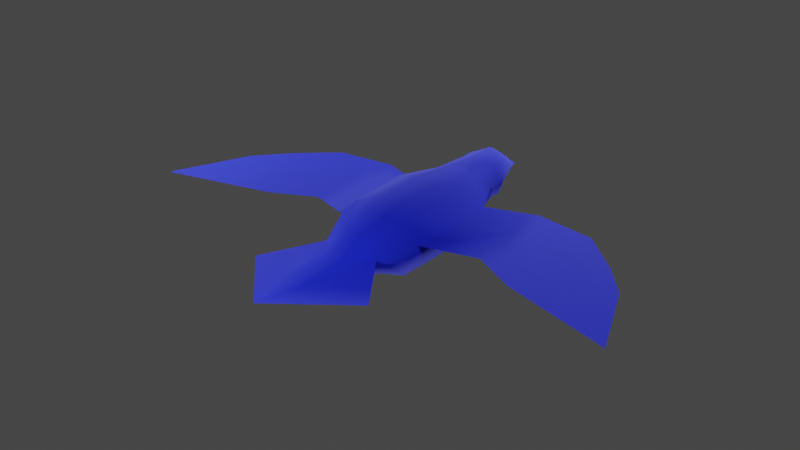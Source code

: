 # Source: passaro.blend  (saved by Blender 3.4.6; exported with 4.5.12 LTS)
import bpy
from mathutils import Matrix  # noqa: F401  (used for matrix-valued properties, if any)

bpy.ops.wm.read_factory_settings(use_empty=True)
scene = bpy.context.scene
scene.name = 'Scene'

# ---- collections
col_collection = bpy.data.collections.new('Collection'); scene.collection.children.link(col_collection)

# ---- materials (node trees are filled in below, after node groups)
mat_bird_mtl = bpy.data.materials.new('Bird mtl')
mat_bird_mtl.use_transparent_shadow = False
mat_bird_mtl.diffuse_color = (0.0, 0.03488, 1.0, 1.0)
mat_bird_mtl.roughness = 1.0

# ---- material node trees
mat_bird_mtl.use_nodes = True; mat_bird_mtl.node_tree.nodes.clear()
_N = mat_bird_mtl.node_tree.nodes; _L = mat_bird_mtl.node_tree.links
n0 = _N.new('ShaderNodeBsdfPrincipled'); n0.name = 'Principled BSDF'; n0.location = (10, 300)
n0.distribution = 'GGX'
n0.subsurface_method = 'RANDOM_WALK_SKIN'
n0.inputs[2].default_value = 1.0
n0.inputs[3].default_value = 1.45
n1 = _N.new('ShaderNodeOutputMaterial'); n1.name = 'Material Output'; n1.location = (300, 300)
n2 = _N.new('ShaderNodeNormalMap'); n2.name = 'Normal Map'; n2.location = (-300, -300)
n2.label = 'Normal/Map'
n2.inputs[0].default_value = 0.0
n3 = _N.new('ShaderNodeRGB'); n3.name = 'RGB'; n3.location = (-300, 600)
n3.outputs[0].default_value = (0.0, 0.007451, 0.5, 1.0)
_L.new(n0.outputs[0], n1.inputs[0])
_L.new(n2.outputs[0], n0.inputs[5])
_L.new(n3.outputs[0], n0.inputs[0])
n1.is_active_output = True

# ---- world
world_world = bpy.data.worlds.new('World'); scene.world = world_world
world_world.use_nodes = True; world_world.node_tree.nodes.clear()
_N = world_world.node_tree.nodes; _L = world_world.node_tree.links
n0 = _N.new('ShaderNodeOutputWorld'); n0.name = 'World Output'; n0.location = (300, 300)
n1 = _N.new('ShaderNodeBackground'); n1.name = 'Background'; n1.location = (10, 300)
n1.inputs[0].default_value = (0.05088, 0.05088, 0.05088, 1.0)
_L.new(n1.outputs[0], n0.inputs[0])
n0.is_active_output = True
world_world.color = (0.05088, 0.05088, 0.05088)
world_world.use_sun_shadow = False
world_world.sun_shadow_jitter_overblur = 0.0

# ---- lights
light_point = bpy.data.lights.new('Point', 'POINT')
light_point.transmission_factor = 0.0
light_point.energy = 1850.0
light_point.shadow_soft_size = 0.25
light_point.shadow_maximum_resolution = 0.006
light_point.use_absolute_resolution = True
light_point_001 = bpy.data.lights.new('Point.001', 'POINT')
light_point_001.transmission_factor = 0.0
light_point_001.energy = 1850.0
light_point_001.shadow_soft_size = 0.25
light_point_001.shadow_maximum_resolution = 0.006
light_point_001.use_absolute_resolution = True
light_point_002 = bpy.data.lights.new('Point.002', 'POINT')
light_point_002.transmission_factor = 0.0
light_point_002.energy = 1850.0
light_point_002.shadow_soft_size = 0.25
light_point_002.shadow_maximum_resolution = 0.006
light_point_002.use_absolute_resolution = True
light_point_003 = bpy.data.lights.new('Point.003', 'POINT')
light_point_003.transmission_factor = 0.0
light_point_003.energy = 1850.0
light_point_003.shadow_soft_size = 0.25
light_point_003.shadow_maximum_resolution = 0.006
light_point_003.use_absolute_resolution = True
light_point_004 = bpy.data.lights.new('Point.004', 'POINT')
light_point_004.transmission_factor = 0.0
light_point_004.energy = 1850.0
light_point_004.shadow_soft_size = 0.25
light_point_004.shadow_maximum_resolution = 0.006
light_point_004.use_absolute_resolution = True

# ---- meshes
me_cube_001 = bpy.data.meshes.new('Cube.001')
me_cube_001.from_pydata([(0.3224, 1.821, -0.2017), (0.0, 1.781, -0.3589), (0.4148, -1.346, 0.3617), (0.4148, -1.346, -0.3631), (0.0, 2.327, 0.2978), (-0.1846, 2.221, -0.08778), (-0.4148, -1.346, 0.3617), (-0.4148, -1.346, -0.3631), (1.761, 0.7131, -0.0007045), (-1.761, 0.7131, -0.0007045), (-0.2285, 2.336, 0.08732), (-0.1846, 2.221, 0.2624), (0.5057, -1.584, -0.009915), (-0.5057, -1.584, -0.009915), (0.0, -1.584, 0.294), (2.75, -0.07164, -0.0007045), (0.0, -1.584, -0.4425), (3.778, -0.1089, -0.0007045), (0.6558, 0.899, -0.0007045), (3.296, 0.4499, -0.0007045), (4.349, -1.473, -0.0007045), (0.0, -2.073, -0.003274), (0.0, -3.615, -0.0007045), (1.142, -2.488, -0.1219), (-2.75, -0.07164, -0.0007045), (-0.6558, 0.899, -0.0007045), (-3.778, -0.1089, -0.0007045), (-3.296, 0.4499, -0.0007045), (-4.349, -1.473, -0.0007045), (0.4947, -0.8768, 0.4315), (0.3902, 1.073, 0.3492), (0.5467, 0.2094, 0.4502), (0.0, 0.9006, 0.5734), (0.0, 0.9006, -0.5748), (-1.142, -2.488, -0.1219), (0.3902, 1.073, -0.3506), (0.4956, -0.9221, -0.5572), (0.5696, 0.0, -0.4984), (0.0, -0.8331, 0.6122), (-0.4947, -0.8768, 0.4315), (0.0, -2.98e-08, 0.6729), (-0.3902, 1.073, 0.3492), (-0.5467, 0.2094, 0.4502), (-0.3902, 1.073, -0.3506), (0.0, -0.8331, -0.6794), (-0.4956, -0.9221, -0.5572), (0.0, 7.451e-09, -0.7401), (0.7015, -0.8331, -0.0007045), (0.6558, 0.899, -0.0007045), (0.7709, 8.941e-08, -0.0007045), (2.449, -0.9591, -0.0007045), (1.664, -0.5554, -0.0007045), (1.564, 1.218, -0.0007045), (2.608, 1.072, -0.0007045), (0.1846, 2.221, -0.08778), (0.2285, 2.336, 0.08732), (0.1846, 2.221, 0.2624), (0.0, 0.9006, 0.5734), (0.0, 0.9006, -0.5748), (-0.5696, 0.0, -0.4984), (-0.6558, 0.899, -0.0007045), (-0.6558, 0.899, -0.0007045), (0.0, 0.9006, -0.5748), (0.0, 0.9006, 0.5734), (-0.7015, -0.8331, -0.0007045), (-0.6558, 0.899, -0.0007045), (-0.7709, 8.941e-08, -0.0007045), (-2.449, -0.9591, -0.0007045), (-1.664, -0.5554, -0.0007045), (-1.564, 1.218, -0.0007045), (-2.608, 1.072, -0.0007045), (0.6558, 0.899, -0.0007045), (-0.3902, 1.073, -0.3506), (-0.3902, 1.073, 0.3492), (0.3902, 1.073, -0.3506), (0.3902, 1.073, 0.3492), (-0.3902, 1.073, -0.3506), (-0.3902, 1.073, 0.3492), (0.3902, 1.073, -0.3506), (0.3902, 1.073, 0.3492), (0.0, 1.511, -0.3664), (0.3125, 1.649, -0.1869), (0.4495, 1.406, 0.0933), (0.3125, 1.649, 0.3735), (-0.3125, 1.649, -0.1869), (-0.4495, 1.406, 0.0933), (0.0, 1.513, 0.5088), (-0.3125, 1.649, 0.3735), (0.441, 1.742, 0.06502), (0.3224, 1.821, 0.3764), (-0.3224, 1.821, -0.2017), (-0.441, 1.742, 0.06502), (0.0, 2.327, -0.1231), (0.0, 2.766, -0.03809), (0.0, 2.007, 0.5178), (-0.3224, 1.821, 0.3764)], [], [(47, 29, 2, 12), (36, 47, 12, 3), (59, 45, 64, 66), (24, 70, 27, 26), (3, 12, 21, 16), (12, 2, 14, 21), (64, 13, 6, 39), (45, 7, 13, 64), (43, 59, 66, 65), (92, 54, 0, 1), (45, 59, 46, 44), (39, 6, 14, 38), (13, 34, 22, 21), (7, 16, 21, 13), (55, 56, 89, 88), (54, 55, 88, 0), (93, 10, 11, 4), (42, 39, 38, 40), (29, 38, 14, 2), (44, 36, 3, 16), (58, 43, 84, 80), (48, 35, 81, 82), (57, 30, 83, 86), (35, 58, 80, 81), (43, 65, 85, 84), (39, 42, 66, 64), (42, 41, 65, 66), (31, 40, 38, 29), (68, 9, 24, 67), (64, 66, 9, 68), (67, 24, 26, 28), (66, 65, 69, 9), (36, 44, 46, 37), (41, 42, 40, 57), (41, 57, 86, 87), (44, 16, 7, 45), (29, 47, 49, 31), (31, 49, 48, 30), (35, 48, 49, 37), (37, 49, 47, 36), (59, 43, 58, 46), (12, 21, 22, 23), (15, 17, 19, 53), (50, 20, 17, 15), (47, 51, 8, 49), (51, 50, 15, 8), (49, 8, 52, 48), (8, 15, 53, 52), (37, 46, 58, 35), (30, 57, 40, 31), (30, 48, 82, 83), (65, 41, 87, 85), (9, 69, 70, 24), (13, 21, 14, 6), (65, 61, 73, 41), (30, 75, 71, 48), (57, 41, 73, 63), (43, 72, 61, 65), (58, 35, 74, 62), (30, 57, 63, 75), (48, 71, 74, 35), (58, 62, 72, 43), (63, 73, 77, 32), (62, 74, 78, 33), (72, 76, 60, 61), (62, 33, 76, 72), (71, 18, 78, 74), (61, 60, 77, 73), (75, 79, 18, 71), (61, 60, 25, 65), (75, 63, 32, 79), (82, 81, 0, 88), (80, 84, 90, 1), (85, 87, 95, 91), (83, 82, 88, 89), (84, 85, 91, 90), (86, 83, 89, 94), (81, 80, 1, 0), (87, 86, 94, 95), (10, 91, 95, 11), (92, 1, 90, 5), (93, 4, 56, 55), (92, 93, 55, 54), (92, 5, 10, 93), (11, 95, 94, 4), (56, 4, 94, 89), (5, 90, 91, 10)])
me_cube_001.polygons.foreach_set('use_smooth', [True] * 87)
_uv = me_cube_001.uv_layers.new(name='UVMap')
_uv.uv.foreach_set('vector', [0.6887, 0.6308, 0.6273, 0.6107, 0.6443, 0.554, 0.6956, 0.5263, 0.7626, 0.6132, 0.6887, 0.6308, 0.6956, 0.5263, 0.7437, 0.5579, 0.3532, 0.743, 0.2416, 0.73, 0.2593, 0.6561, 0.3692, 0.6753, 0.4421, 0.2975, 0.2955, 0.2526, 0.3612, 0.357, 0.4234, 0.4331, 0.7437, 0.5579, 0.6956, 0.5263, 0.729, 0.4381, 0.7829, 0.5077, 0.6956, 0.5263, 0.6443, 0.554, 0.6207, 0.4961, 0.6683, 0.4339, 0.2593, 0.6561, 0.1547, 0.6631, 0.1825, 0.6117, 0.2392, 0.5947, 0.2416, 0.73, 0.1863, 0.7112, 0.1547, 0.6631, 0.2593, 0.6561, 0.4922, 0.7751, 0.3532, 0.743, 0.3692, 0.6753, 0.4836, 0.7123, 0.6065, 0.0622, 0.63, 0.07835, 0.6397, 0.131, 0.5945, 0.1407, 0.2416, 0.73, 0.3532, 0.743, 0.3389, 0.8214, 0.2315, 0.7954, 0.2392, 0.5947, 0.1825, 0.6117, 0.1245, 0.5881, 0.2165, 0.5275, 0.2413, 0.8542, 0.2154, 0.9998, 0.001316, 0.9958, 0.1478, 0.852, 0.1863, 0.7112, 0.1362, 0.7503, 0.06652, 0.6964, 0.1547, 0.6631, 0.6475, 0.05686, 0.6754, 0.05843, 0.7077, 0.1028, 0.6765, 0.1306, 0.63, 0.07835, 0.6475, 0.05686, 0.6765, 0.1306, 0.6397, 0.131, 0.8391, 0.195, 0.8012, 0.2503, 0.7733, 0.2519, 0.7697, 0.2232, 0.3777, 0.5528, 0.2392, 0.5947, 0.2165, 0.5275, 0.3253, 0.4832, 0.6273, 0.6107, 0.56, 0.5881, 0.6207, 0.4961, 0.6443, 0.554, 0.828, 0.603, 0.7626, 0.6132, 0.7437, 0.5579, 0.7829, 0.5077, 0.8542, 0.4577, 0.7958, 0.428, 0.804, 0.3463, 0.8507, 0.3702, 0.715, 0.2456, 0.6528, 0.2346, 0.6446, 0.1528, 0.6968, 0.1709, 0.8159, 0.1813, 0.7511, 0.1936, 0.7194, 0.1214, 0.768, 0.1119, 0.6528, 0.2346, 0.5945, 0.2643, 0.598, 0.1767, 0.6446, 0.1528, 0.7958, 0.428, 0.7337, 0.4391, 0.7518, 0.3643, 0.804, 0.3463, 0.2392, 0.5947, 0.3777, 0.5528, 0.373, 0.6283, 0.2593, 0.6561, 0.3777, 0.5528, 0.4922, 0.5087, 0.4905, 0.5766, 0.373, 0.6283, 0.5853, 0.7493, 0.5158, 0.6969, 0.56, 0.5881, 0.6273, 0.6107, 0.5304, 0.1664, 0.362, 0.1499, 0.4421, 0.2975, 0.5653, 0.2785, 0.5889, 0.04658, 0.4782, 0.03653, 0.362, 0.1499, 0.5304, 0.1664, 0.5653, 0.2785, 0.4421, 0.2975, 0.4234, 0.4331, 0.5889, 0.5391, 0.4782, 0.03653, 0.363, 0.0007997, 0.3004, 0.1125, 0.362, 0.1499, 0.7626, 0.6132, 0.828, 0.603, 0.854, 0.7105, 0.7755, 0.7248, 0.4922, 0.5087, 0.3777, 0.5528, 0.3253, 0.4832, 0.4508, 0.453, 0.6975, 0.387, 0.6328, 0.3747, 0.6806, 0.3054, 0.7292, 0.3148, 0.2315, 0.7954, 0.1362, 0.7503, 0.1863, 0.7112, 0.2416, 0.73, 0.6273, 0.6107, 0.6887, 0.6308, 0.6609, 0.7446, 0.5853, 0.7493, 0.5853, 0.7493, 0.6609, 0.7446, 0.6092, 0.862, 0.5413, 0.8638, 0.8077, 0.8638, 0.7449, 0.8551, 0.7078, 0.7408, 0.7755, 0.7248, 0.7755, 0.7248, 0.7078, 0.7408, 0.6887, 0.6308, 0.7626, 0.6132, 0.3532, 0.743, 0.4922, 0.7751, 0.4601, 0.8312, 0.3389, 0.8214, 0.1474, 0.7584, 0.1478, 0.852, 0.001316, 0.9958, 0.001316, 0.7817, 0.1472, 0.2425, 0.1284, 0.1068, 0.06627, 0.1829, 0.0005341, 0.2874, 0.2704, 0.2615, 0.294, 0.0007996, 0.1284, 0.1068, 0.1472, 0.2425, 0.294, 0.4934, 0.2355, 0.3736, 0.06705, 0.3901, 0.1832, 0.5034, 0.2355, 0.3736, 0.2704, 0.2615, 0.1472, 0.2425, 0.06705, 0.3901, 0.1832, 0.5034, 0.06705, 0.3901, 0.005489, 0.4274, 0.06809, 0.5391, 0.06705, 0.3901, 0.1472, 0.2425, 0.0005341, 0.2874, 0.005489, 0.4274, 0.7755, 0.7248, 0.854, 0.7105, 0.8638, 0.8317, 0.8077, 0.8638, 0.5413, 0.8638, 0.4856, 0.8223, 0.5158, 0.6969, 0.5853, 0.7493, 0.7511, 0.1936, 0.715, 0.2456, 0.6968, 0.1709, 0.7194, 0.1214, 0.7337, 0.4391, 0.6975, 0.387, 0.7292, 0.3148, 0.7518, 0.3643, 0.362, 0.1499, 0.3004, 0.1125, 0.2955, 0.2526, 0.4421, 0.2975, 0.1547, 0.6631, 0.06232, 0.6358, 0.1245, 0.5881, 0.1825, 0.6117, 0.5918, 0.001628, 0.5918, 0.001628, 0.5917, 0.0558, 0.5918, 0.0558, 0.5918, 0.1404, 0.5918, 0.1404, 0.5918, 0.1828, 0.5918, 0.1828, 0.5918, 0.09812, 0.5918, 0.0558, 0.5917, 0.0558, 0.5917, 0.09812, 0.5918, 0.3097, 0.5917, 0.3097, 0.5917, 0.3639, 0.5918, 0.3639, 0.5918, 0.2674, 0.5918, 0.2251, 0.5917, 0.2251, 0.5918, 0.2674, 0.5918, 0.1404, 0.5918, 0.09812, 0.5917, 0.09812, 0.5918, 0.1404, 0.5918, 0.1828, 0.5918, 0.1828, 0.5917, 0.2251, 0.5918, 0.2251, 0.5918, 0.2674, 0.5918, 0.2674, 0.5917, 0.3097, 0.5918, 0.3097, 0.5917, 0.09812, 0.5917, 0.0558, 0.5917, 0.0558, 0.5917, 0.09812, 0.5918, 0.2674, 0.5917, 0.2251, 0.5917, 0.2251, 0.5917, 0.2674, 0.5917, 0.3097, 0.5917, 0.3097, 0.5917, 0.3639, 0.5917, 0.3639, 0.5918, 0.2674, 0.5917, 0.2674, 0.5917, 0.3097, 0.5917, 0.3097, 0.5918, 0.1828, 0.5917, 0.1828, 0.5917, 0.2251, 0.5917, 0.2251, 0.5918, 0.001628, 0.5917, 0.001628, 0.5917, 0.0558, 0.5917, 0.0558, 0.5918, 0.1404, 0.5917, 0.1404, 0.5917, 0.1828, 0.5918, 0.1828, 0.001777, 0.001719, 0.001777, 0.1398, 0.001915, 0.1398, 0.001915, 0.001719, 0.5918, 0.1404, 0.5917, 0.09812, 0.5917, 0.09812, 0.5917, 0.1404, 0.6968, 0.1709, 0.6446, 0.1528, 0.6397, 0.131, 0.6765, 0.1306, 0.8507, 0.3702, 0.804, 0.3463, 0.8089, 0.3244, 0.8542, 0.3341, 0.7518, 0.3643, 0.7292, 0.3148, 0.741, 0.2963, 0.7722, 0.3241, 0.7194, 0.1214, 0.6968, 0.1709, 0.6765, 0.1306, 0.7077, 0.1028, 0.804, 0.3463, 0.7518, 0.3643, 0.7722, 0.3241, 0.8089, 0.3244, 0.768, 0.1119, 0.7194, 0.1214, 0.7077, 0.1028, 0.7293, 0.05227, 0.6446, 0.1528, 0.598, 0.1767, 0.5945, 0.1407, 0.6397, 0.131, 0.7292, 0.3148, 0.6806, 0.3054, 0.7193, 0.2457, 0.741, 0.2963, 0.8012, 0.2503, 0.7722, 0.3241, 0.741, 0.2963, 0.7733, 0.2519, 0.8422, 0.2556, 0.8542, 0.3341, 0.8089, 0.3244, 0.8187, 0.2718, 0.6095, 0.001531, 0.6789, 0.02972, 0.6754, 0.05843, 0.6475, 0.05686, 0.6065, 0.0622, 0.6095, 0.001531, 0.6475, 0.05686, 0.63, 0.07835, 0.8422, 0.2556, 0.8187, 0.2718, 0.8012, 0.2503, 0.8391, 0.195, 0.7733, 0.2519, 0.741, 0.2963, 0.7193, 0.2457, 0.7697, 0.2232, 0.6754, 0.05843, 0.6789, 0.02972, 0.7293, 0.05227, 0.7077, 0.1028, 0.8187, 0.2718, 0.8089, 0.3244, 0.7722, 0.3241, 0.8012, 0.2503])
me_cube_001.materials.append(mat_bird_mtl)
me_cube_001.update()
me_cube_001.normals_split_custom_set([tuple(v) for v in zip(*[iter([0.9575, -0.1514, 0.2455, 0.6445, -0.1803, 0.743, 0.5582, -0.3778, 0.7387, 0.7693, -0.5494, 0.3261, 0.6485, -0.2008, -0.7342, 0.9575, -0.1514, 0.2455, 0.7693, -0.5494, 0.3261, 0.6341, -0.4139, -0.6531, -0.7017, 0.06836, -0.7092, -0.6485, -0.2008, -0.7342, -0.9575, -0.1514, 0.2455, -0.8424, 0.03316, 0.5379, -5.741e-09, 1.416e-08, 1.0, -1.588e-08, 3.638e-08, 1.0, -1.428e-08, 3.693e-08, 1.0, -4.079e-09, 1.015e-08, 1.0, 0.6341, -0.4139, -0.6531, 0.7693, -0.5494, 0.3261, -8.383e-05, -0.4559, 0.8901, -1.714e-08, -0.5719, -0.8203, 0.7693, -0.5494, 0.3261, 0.5582, -0.3778, 0.7387, 0.0, -0.5386, 0.8425, -1.08e-05, -0.4558, 0.8901, -0.9575, -0.1514, 0.2455, -0.7693, -0.5494, 0.3261, -0.5582, -0.3778, 0.7387, -0.6445, -0.1803, 0.743, -0.6485, -0.2008, -0.7342, -0.6341, -0.4139, -0.6531, -0.7693, -0.5494, 0.3261, -0.9575, -0.1514, 0.2455, -0.9059, 0.368, -0.2097, -0.7017, 0.06836, -0.7092, -0.8424, 0.03316, 0.5379, -0.6259, 0.1387, 0.7675, 0.0, 0.3811, -0.9245, 0.6566, 0.3586, -0.6636, 0.7064, 0.1967, -0.68, -3.401e-08, 0.1654, -0.9862, -0.6485, -0.2008, -0.7342, -0.7017, 0.06836, -0.7092, -5.29e-09, 0.08737, -0.9962, -1.536e-08, -0.1684, -0.9857, -0.6445, -0.1803, 0.743, -0.5582, -0.3778, 0.7387, 0.0, -0.5386, 0.8425, -1.038e-08, -0.1744, 0.9847, -0.7693, -0.5493, 0.3262, -0.09626, -0.01945, 0.9952, 4.709e-09, -0.01954, 0.9998, 3.833e-05, -0.4558, 0.8901, -0.6341, -0.4139, -0.6531, -1.714e-08, -0.5719, -0.8203, -8.383e-05, -0.4559, 0.8901, -0.7693, -0.5494, 0.3261, 0.8695, 0.4933, 0.0266, 0.6842, 0.4451, 0.5777, 0.731, 0.1756, 0.6595, 0.9888, 0.1437, -0.03938, 0.6566, 0.3586, -0.6636, 0.8695, 0.4933, 0.0266, 0.9888, 0.1437, -0.03938, 0.7064, 0.1967, -0.68, 2.913e-08, 0.9828, -0.1845, -0.8695, 0.4933, 0.0266, -0.6842, 0.4451, 0.5777, 4.559e-08, 0.5946, 0.804, -0.679, 0.0751, 0.7303, -0.6445, -0.1803, 0.743, -1.038e-08, -0.1744, 0.9847, -1.05e-08, 0.02563, 0.9997, 0.6445, -0.1803, 0.743, -1.038e-08, -0.1744, 0.9847, 0.0, -0.5386, 0.8425, 0.5582, -0.3778, 0.7387, -1.536e-08, -0.1684, -0.9857, 0.6485, -0.2008, -0.7342, 0.6341, -0.4139, -0.6531, -1.714e-08, -0.5719, -0.8203, -3.204e-06, 0.501, -0.8654, -0.9058, 0.3681, -0.2097, -0.7223, 0.09392, -0.6852, 0.0, 0.2024, -0.9793, 0.7232, 0.1602, 0.6718, 0.9058, 0.3681, -0.2097, 0.7223, 0.09392, -0.6852, 0.9796, 0.192, 0.06007, 5.397e-07, 0.07701, 0.997, 0.4843, 0.1001, 0.8692, 0.6968, 0.03709, 0.7163, -2.063e-08, 0.0313, 0.9995, 0.9058, 0.3681, -0.2097, -3.204e-06, 0.501, -0.8654, 0.0, 0.2024, -0.9793, 0.7223, 0.09392, -0.6852, -0.9058, 0.3681, -0.2097, -0.6259, 0.1386, 0.7675, -0.9796, 0.192, 0.06007, -0.7223, 0.09392, -0.6852, -0.6445, -0.1803, 0.743, -0.679, 0.0751, 0.7303, -0.8423, 0.03315, 0.5379, -0.9575, -0.1514, 0.2455, -0.679, 0.0751, 0.7303, -0.4843, 0.1001, 0.8692, -0.6259, 0.1387, 0.7675, -0.8423, 0.03315, 0.5379, 0.679, 0.0751, 0.7303, -1.05e-08, 0.02563, 0.9997, -1.038e-08, -0.1744, 0.9847, 0.6445, -0.1803, 0.743, 9.489e-11, -8.453e-10, 1.0, -1.453e-09, 2.476e-08, 1.0, -5.741e-09, 1.416e-08, 1.0, 3.714e-10, -8.088e-10, 1.0, -0.9575, -0.1513, 0.2455, -0.8424, 0.03315, 0.5379, -1.453e-09, 2.476e-08, 1.0, 9.489e-11, -8.453e-10, 1.0, 3.714e-10, -8.088e-10, 1.0, -5.741e-09, 1.416e-08, 1.0, -4.079e-09, 1.015e-08, 1.0, 1.084e-10, -8.464e-10, 1.0, -0.8424, 0.03315, 0.5379, -0.6259, 0.1387, 0.7675, 4.588e-09, 3.507e-08, 1.0, -1.453e-09, 2.476e-08, 1.0, 0.6485, -0.2008, -0.7342, -1.536e-08, -0.1684, -0.9857, -5.29e-09, 0.08737, -0.9962, 0.7017, 0.06836, -0.7092, -0.4843, 0.1001, 0.8692, -0.679, 0.0751, 0.7303, -1.05e-08, 0.02563, 0.9997, 4.88e-06, 0.07701, 0.997, -0.4843, 0.1001, 0.8692, 5.397e-07, 0.07701, 0.997, -2.063e-08, 0.0313, 0.9995, -0.6968, 0.03709, 0.7163, -1.536e-08, -0.1684, -0.9857, -1.714e-08, -0.5719, -0.8203, -0.6341, -0.4139, -0.6531, -0.6485, -0.2008, -0.7342, 0.6445, -0.1803, 0.743, 0.9575, -0.1514, 0.2455, 0.8423, 0.03315, 0.5379, 0.679, 0.0751, 0.7303, 0.679, 0.0751, 0.7303, 0.8423, 0.03315, 0.5379, 0.7233, 0.1603, 0.6717, 0.4842, 0.1001, 0.8692, 0.9058, 0.3681, -0.2097, 0.7233, 0.1602, 0.6717, 0.8424, 0.03314, 0.5379, 0.7017, 0.06836, -0.7092, 0.7017, 0.06836, -0.7092, 0.8424, 0.03314, 0.5379, 0.9575, -0.1514, 0.2455, 0.6485, -0.2008, -0.7342, -0.7017, 0.06836, -0.7092, -0.9059, 0.368, -0.2097, 1.012e-05, 0.501, -0.8654, -5.29e-09, 0.08737, -0.9962, 0.7693, -0.5493, 0.3262, 3.833e-05, -0.4558, 0.8901, 4.709e-09, -0.01954, 0.9998, 0.09626, -0.01945, 0.9952, 5.747e-09, 1.416e-08, 1.0, 4.091e-09, 1.015e-08, 1.0, 1.428e-08, 3.693e-08, 1.0, 1.588e-08, 3.638e-08, 1.0, -3.633e-10, -8.088e-10, 1.0, -9.26e-11, -8.464e-10, 1.0, 4.091e-09, 1.015e-08, 1.0, 5.747e-09, 1.416e-08, 1.0, 0.9575, -0.1514, 0.2455, -9.489e-11, -8.453e-10, 1.0, 1.451e-09, 2.476e-08, 1.0, 0.8424, 0.03311, 0.5379, -9.489e-11, -8.453e-10, 1.0, -3.633e-10, -8.088e-10, 1.0, 5.747e-09, 1.416e-08, 1.0, 1.451e-09, 2.476e-08, 1.0, 0.8424, 0.03311, 0.5379, 1.451e-09, 2.476e-08, 1.0, -4.595e-09, 3.507e-08, 1.0, 0.7233, 0.1603, 0.6717, 1.451e-09, 2.476e-08, 1.0, 5.747e-09, 1.416e-08, 1.0, 1.588e-08, 3.638e-08, 1.0, -4.595e-09, 3.507e-08, 1.0, 0.7017, 0.06836, -0.7092, -5.29e-09, 0.08737, -0.9962, 1.012e-05, 0.501, -0.8654, 0.9058, 0.3681, -0.2097, 0.4842, 0.1001, 0.8692, 4.88e-06, 0.07701, 0.997, -1.05e-08, 0.02563, 0.9997, 0.679, 0.0751, 0.7303, 0.4843, 0.1001, 0.8692, 0.7232, 0.1602, 0.6718, 0.9796, 0.192, 0.06007, 0.6968, 0.03709, 0.7163, -0.6259, 0.1386, 0.7675, -0.4843, 0.1001, 0.8692, -0.6968, 0.03709, 0.7163, -0.9796, 0.192, 0.06007, -1.453e-09, 2.476e-08, 1.0, 4.588e-09, 3.507e-08, 1.0, -1.588e-08, 3.638e-08, 1.0, -5.741e-09, 1.416e-08, 1.0, -0.7693, -0.5494, 0.3261, -1.08e-05, -0.4558, 0.8901, 0.0, -0.5386, 0.8425, -0.5582, -0.3778, 0.7387, 0.0, 0.0, 0.7675, 0.0, 0.0, 1.0, 0.0, 0.0, 1.0, -0.4842, 0.1001, 0.8692, 0.4842, 0.1001, 0.8692, 0.0, 0.0, 1.0, 0.0, 0.0, 1.0, 0.7233, 0.1603, 0.6717, 1.159e-06, 0.07701, 0.997, -0.4842, 0.1001, 0.8692, 0.0, 0.0, 1.0, 0.0, 0.0, 1.0, -0.9058, 0.3681, -0.2097, 0.0, 0.0, 1.0, 0.0, 0.0, 1.0, -0.6259, 0.1387, 0.7675, -7.57e-06, 0.501, -0.8655, 0.9058, 0.3681, -0.2097, 0.0, 0.0, 1.0, 0.0, 0.0, 1.0, 0.4842, 0.1001, 0.8692, 1.159e-06, 0.07701, 0.997, 0.0, 0.0, 1.0, 0.0, 0.0, 1.0, 0.7233, 0.1603, 0.6717, 0.0, 0.0, 1.0, 0.0, 0.0, 1.0, 0.9058, 0.3681, -0.2097, -7.57e-06, 0.501, -0.8655, 0.0, 0.0, 1.0, 0.0, 0.0, 1.0, -0.9058, 0.3681, -0.2097, 0.0, 0.0, 1.0, 0.0, 0.0, 1.0, 0.0, 0.0, 1.0, 0.0, 0.0, 1.0, 0.0, 0.0, 1.0, 0.0, 0.0, 1.0, 0.0, 0.0, 1.0, 0.0, 0.0, 1.0, 0.0, 0.0, 1.0, 0.0, 0.0, 1.0, 0.0, 0.0, 1.0, 0.0, 0.0, 1.0, 0.0, 0.0, 1.0, 0.0, 0.0, 1.0, 0.0, 0.0, 1.0, 0.0, 0.0, 1.0, 0.0, 0.0, 1.0, 0.0, 0.0, 1.0, 0.0, 0.0, 1.0, 0.0, 0.0, 1.0, 0.0, 0.0, 1.0, 0.0, 0.0, 1.0, 0.0, 0.0, 1.0, 0.0, 0.0, 1.0, 0.0, 0.0, 1.0, 0.0, 0.0, 1.0, 0.0, 0.0, 1.0, 0.0, 0.0, 1.0, 0.0, 0.0, 1.0, 0.0, 0.0, 1.0, 0.0, 0.0, 1.0, 0.0, 0.0, 0.7675, 0.0, 0.0, 1.0, 0.0, 0.0, 1.0, 0.0, 0.0, 1.0, 0.0, 0.0, 1.0, 0.9796, 0.192, 0.06007, 0.7223, 0.09392, -0.6852, 0.7064, 0.1967, -0.68, 0.9888, 0.1437, -0.03938, 0.0, 0.2024, -0.9793, -0.7223, 0.09392, -0.6852, -0.7064, 0.1967, -0.68, -3.401e-08, 0.1654, -0.9862, -0.9796, 0.192, 0.06007, -0.6968, 0.03709, 0.7163, -0.731, 0.1756, 0.6595, -0.9888, 0.1437, -0.03938, 0.6968, 0.03709, 0.7163, 0.9796, 0.192, 0.06007, 0.9888, 0.1437, -0.03938, 0.731, 0.1756, 0.6595, -0.7223, 0.09392, -0.6852, -0.9796, 0.192, 0.06007, -0.9888, 0.1437, -0.03938, -0.7064, 0.1967, -0.68, -2.063e-08, 0.0313, 0.9995, 0.6968, 0.03709, 0.7163, 0.731, 0.1756, 0.6595, -6.202e-09, 0.3118, 0.9501, 0.7223, 0.09392, -0.6852, 0.0, 0.2024, -0.9793, -3.401e-08, 0.1654, -0.9862, 0.7064, 0.1967, -0.68, -0.6968, 0.03709, 0.7163, -2.063e-08, 0.0313, 0.9995, -6.202e-09, 0.3118, 0.9501, -0.731, 0.1756, 0.6595, -0.8695, 0.4933, 0.0266, -0.9888, 0.1437, -0.03938, -0.731, 0.1756, 0.6595, -0.6842, 0.4451, 0.5777, 0.0, 0.3811, -0.9245, -3.401e-08, 0.1654, -0.9862, -0.7064, 0.1967, -0.68, -0.6566, 0.3586, -0.6636, 2.913e-08, 0.9828, -0.1845, 4.559e-08, 0.5946, 0.804, 0.6842, 0.4451, 0.5777, 0.8695, 0.4933, 0.0266, 0.0, 0.3811, -0.9245, 2.913e-08, 0.9828, -0.1845, 0.8695, 0.4933, 0.0266, 0.6566, 0.3586, -0.6636, 0.0, 0.3811, -0.9245, -0.6566, 0.3586, -0.6636, -0.8695, 0.4933, 0.0266, 2.913e-08, 0.9828, -0.1845, -0.6842, 0.4451, 0.5777, -0.731, 0.1756, 0.6595, -6.202e-09, 0.3118, 0.9501, 4.559e-08, 0.5946, 0.804, 0.6842, 0.4451, 0.5777, 4.559e-08, 0.5946, 0.804, -6.202e-09, 0.3118, 0.9501, 0.731, 0.1756, 0.6595, -0.6566, 0.3586, -0.6636, -0.7064, 0.1967, -0.68, -0.9888, 0.1437, -0.03938, -0.8695, 0.4933, 0.0266])] * 3)])
arm_armature_003 = bpy.data.armatures.new('Armature.003')  # bones are not reproduced

# ---- objects
ob_armature = bpy.data.objects.new('Armature', arm_armature_003)
ob_cube = bpy.data.objects.new('Cube', me_cube_001)
ob_point = bpy.data.objects.new('Point', light_point)
ob_point_001 = bpy.data.objects.new('Point.001', light_point_001)
ob_point_002 = bpy.data.objects.new('Point.002', light_point_002)
ob_point_003 = bpy.data.objects.new('Point.003', light_point_003)
ob_point_004 = bpy.data.objects.new('Point.004', light_point_004)

# ---- transforms, parenting, visibility, modifiers, constraints
ob_armature.location = (0.0, 0.0, 0.0)
ob_armature.rotation_euler = (-1.629e-07, 0.0, 0.0)
ob_cube.parent = ob_armature
ob_cube.location = (0.0, 0.0, 0.0)
ob_cube.color = (0.8, 0.8, 0.8, 1.0)
_vg = ob_cube.vertex_groups.new(name='Root')
for _i, _w in zip([0, 1, 2, 3, 4, 5, 6, 7, 10, 11, 12, 13, 14, 15, 16, 18, 23, 24, 25, 29, 30, 31, 32, 33, 34, 35, 36, 37, 38, 39, 40, 41, 42, 43, 44, 45, 46, 47, 48, 50, 51, 52, 54, 55, 56, 57, 58, 59, 60, 61, 62, 63, 64, 65, 67, 68, 69, 71, 72, 73, 74, 75, 76, 77, 78, 79, 80, 81, 82, 83, 84, 85, 86, 87, 88, 89, 90, 91, 92, 93, 94, 95], [1.0, 0.9982, 0.2369, 0.2301, 0.9998, 0.9996, 0.2369, 0.2301, 0.9999, 1.0, 0.06108, 0.06108, 0.03815, 0.01932, 0.09729, 1.0, 0.01961, 0.01932, 1.0, 0.6589, 0.923, 0.2396, 1.0, 1.0, 0.0196, 0.9511, 0.607, 0.2037, 0.7592, 0.6589, 0.6909, 0.9183, 0.2393, 0.9523, 0.695, 0.607, 0.685, 0.5828, 0.7654, 0.09989, 0.2457, 0.1922, 1.0, 0.9999, 0.9993, 0.9322, 0.9328, 0.2037, 1.0, 1.0, 1.0, 1.0, 0.5828, 0.7649, 0.09989, 0.2457, 0.1921, 1.0, 1.0, 1.0, 1.0, 1.0, 1.0, 1.0, 1.0, 1.0, 0.9911, 0.9996, 0.9611, 0.9887, 0.9934, 0.9536, 0.9871, 1.0, 0.9925, 0.9947, 0.9972, 0.9926, 1.0, 1.0, 0.9985, 1.0]): _vg.add([_i], _w, 'REPLACE')
_vg = ob_cube.vertex_groups.new(name='Tail')
for _i, _w in zip([2, 3, 6, 7, 12, 13, 14, 16, 21, 22, 23, 29, 34, 36, 38, 39, 44, 45, 47, 51, 64, 68], [0.7007, 0.7075, 0.7007, 0.7075, 0.9192, 0.9192, 0.9465, 0.878, 1.0, 1.0, 0.954, 0.1891, 0.954, 0.2248, 0.1526, 0.1891, 0.1825, 0.2248, 0.1301, 0.05472, 0.1301, 0.05472]): _vg.add([_i], _w, 'REPLACE')
_vg = ob_cube.vertex_groups.new(name='Wing1.R')
for _i, _w in zip([2, 3, 15, 29, 30, 31, 35, 36, 37, 38, 40, 42, 44, 46, 47, 48, 49, 50, 51, 52, 57, 58, 59, 82], [0.05344, 0.0497, 0.02473, 0.1313, 0.06548, 0.7186, 0.008761, 0.143, 0.7502, 0.03511, 0.1426, 0.004643, 0.0598, 0.1453, 0.2607, 0.1497, 0.9831, 0.106, 0.2598, 0.1629, 0.01147, 0.01087, 0.0001606, 0.004044]): _vg.add([_i], _w, 'REPLACE')
_vg = ob_cube.vertex_groups.new(name='Wing2.R')
for _i, _w in zip([8, 15, 17, 19, 20, 48, 50, 51, 52, 53], [0.9876, 0.9199, 0.975, 0.9989, 0.9469, 0.08208, 0.7708, 0.437, 0.6443, 0.9854]): _vg.add([_i], _w, 'REPLACE')
_vg = ob_cube.vertex_groups.new(name='Wing1.L')
for _i, _w in zip([6, 7, 24, 31, 37, 38, 39, 40, 41, 42, 43, 44, 45, 46, 57, 58, 59, 64, 65, 66, 67, 68, 69, 85], [0.05344, 0.0497, 0.02473, 0.004621, 0.0001278, 0.03506, 0.1313, 0.1425, 0.06833, 0.7188, 0.006811, 0.0598, 0.143, 0.1453, 0.01041, 0.01124, 0.7502, 0.2607, 0.1503, 0.9831, 0.106, 0.2598, 0.1631, 0.0102]): _vg.add([_i], _w, 'REPLACE')
_vg = ob_cube.vertex_groups.new(name='Wing2.L')
for _i, _w in zip([9, 24, 26, 27, 28, 65, 67, 68, 69, 70], [0.9876, 0.9199, 0.975, 0.9989, 0.9469, 0.08188, 0.7708, 0.437, 0.6443, 0.9854]): _vg.add([_i], _w, 'REPLACE')
_m = ob_cube.modifiers.new('Armature', 'ARMATURE')
_m.object = ob_armature
ob_point.location = (0.1464, 6.564, 3.041)
ob_point_001.location = (-7.668, 0.1792, 3.489)
ob_point_002.location = (11.23, -0.2704, 3.041)
ob_point_003.location = (-0.293, -8.13, 3.041)
ob_point_004.location = (-0.293, -0.07514, -7.503)

# ---- collection membership
col_collection.objects.link(ob_armature)
col_collection.objects.link(ob_cube)
col_collection.objects.link(ob_point)
col_collection.objects.link(ob_point_001)
col_collection.objects.link(ob_point_002)
col_collection.objects.link(ob_point_003)
col_collection.objects.link(ob_point_004)

# ---- scene / render settings (as saved in the file)
scene.frame_start = 1; scene.frame_end = 250; scene.frame_set(0)
scene.render.engine = 'BLENDER_EEVEE_NEXT'
scene.cycles.sampling_pattern = 'TABULATED_SOBOL'
scene.cycles.use_light_tree = False
scene.view_settings.view_transform = 'Filmic'
bpy.context.view_layer.update()

# ---- added for rendering (the .blend has no active camera): camera
cam_auto = bpy.data.cameras.new('AutoCamera')
cam_auto.lens = 50.0
cam_auto.sensor_width = 36.0
cam_auto.clip_end = 1000.0
ob_auto_camera = bpy.data.objects.new('AutoCamera', cam_auto)
scene.collection.objects.link(ob_auto_camera)
ob_auto_camera.location = (10.0664, -12.5041, 8.01942)
ob_auto_camera.rotation_euler = (1.09748, -7.21219e-08, 0.694738)
scene.camera = ob_auto_camera
bpy.context.view_layer.update()

